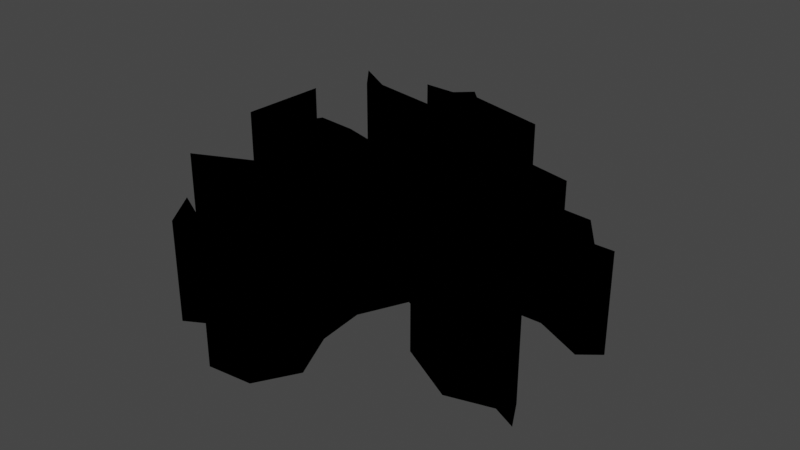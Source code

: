 # Source: V1groundCrack.blend  (saved by Blender 2.93.21; exported with 4.5.12 LTS)
import bpy
from mathutils import Matrix  # noqa: F401  (used for matrix-valued properties, if any)

bpy.ops.wm.read_factory_settings(use_empty=True)
scene = bpy.context.scene
scene.name = 'Scene'

# ---- collections
col_collection = bpy.data.collections.new('Collection'); scene.collection.children.link(col_collection)
col_groundcrack_gyromitra_svg = bpy.data.collections.new('GroundCrack_Gyromitra.svg'); scene.collection.children.link(col_groundcrack_gyromitra_svg)

# ---- materials (node trees are filled in below, after node groups)
mat_svgmat_001 = bpy.data.materials.new('SVGMat.001')
mat_svgmat_001.use_transparent_shadow = False
mat_svgmat_001.diffuse_color = (0.0, 0.0, 0.0, 1.0)

# ---- material node trees

# ---- world
world_world = bpy.data.worlds.new('World'); scene.world = world_world
world_world.use_nodes = True; world_world.node_tree.nodes.clear()
_N = world_world.node_tree.nodes; _L = world_world.node_tree.links
n0 = _N.new('ShaderNodeOutputWorld'); n0.name = 'World Output'; n0.location = (300, 300)
n1 = _N.new('ShaderNodeBackground'); n1.name = 'Background'; n1.location = (10, 300)
n1.inputs[0].default_value = (0.05088, 0.05088, 0.05088, 1.0)
_L.new(n1.outputs[0], n0.inputs[0])
n0.is_active_output = True
world_world.color = (0.05088, 0.05088, 0.05088)
world_world.use_sun_shadow = False
world_world.sun_shadow_jitter_overblur = 0.0

# ---- meshes
me_curve = bpy.data.meshes.new('Curve')
me_curve.from_pydata([(-0.03874, 0.09658, 0.0), (-0.05803, 0.09732, 0.0), (-0.05403, 0.09407, 0.0), (-0.04397, 0.08613, 0.0), (-0.04508, 0.087, 0.0), (-0.03203, 0.09172, 0.0), (0.01521, 0.06703, 0.0), (0.001931, 0.04202, 0.0), (-0.0003232, 0.02899, 0.0), (-0.01671, 0.03237, 0.0), (-0.02758, 0.07154, 0.0), (-0.07757, 0.08057, 0.0), (-0.1003, 0.09399, 0.0), (-0.1002, 0.0939, 0.0), (-0.08544, 0.07612, 0.0), (-0.04247, 0.06184, 0.0), (-0.03756, 0.02823, 0.0), (-0.01759, 0.01257, 0.0), (-0.04658, 0.02079, 0.0), (-0.06896, 0.02307, 0.0), (-0.07568, 0.01193, 0.0), (-0.09139, 0.006373, 0.0), (-0.09661, 0.03466, 0.0), (-0.1033, 0.05291, 0.0), (-0.1033, 0.05282, 0.0), (-0.1045, 0.004423, 0.0), (-0.07386, -0.01915, 0.0), (-0.06154, 0.004697, 0.0), (-0.04402, -0.0005194, 0.0), (-0.04025, -0.01717, 0.0), (-0.0548, -0.03764, 0.0), (-0.0865, -0.05186, 0.0), (-0.03875, -0.04847, 0.0), (-0.03277, -0.03363, 0.0), (-0.01747, -0.02577, 0.0), (-1.423e-05, -0.03736, 0.0), (0.005617, -0.06205, 0.0), (-0.03152, -0.09373, 0.0), (-0.04873, -0.08523, 0.0), (-0.03541, -0.1045, 0.0), (-0.03568, -0.1041, 0.0), (-0.03566, -0.1041, 0.0), (0.00666, -0.08154, 0.0), (0.0186, -0.09713, 0.0), (0.01779, -0.1136, 0.0), (0.002, -0.1206, 0.0), (0.002074, -0.1206, 0.0), (0.02458, -0.1184, 0.0), (0.03614, -0.09902, 0.0), (0.02494, -0.07474, 0.0), (0.02271, -0.05084, 0.0), (0.03389, -0.0274, 0.0), (0.04578, -0.03255, 0.0), (0.06078, -0.05829, 0.0), (0.09167, -0.07444, 0.0), (0.1141, -0.06813, 0.0), (0.126, -0.0736, 0.0), (0.1259, -0.07357, 0.0), (0.1187, -0.06032, 0.0), (0.09361, -0.0595, 0.0), (0.06944, -0.04531, 0.0), (0.06669, -0.02211, 0.0), (0.03886, -0.004372, 0.0), (0.09222, -0.003779, 0.0), (0.1179, -0.01559, 0.0), (0.1179, -0.01559, 0.0), (0.1279, -0.007821, 0.0), (0.1182, -0.007687, 0.0), (0.1052, 0.01014, 0.0), (0.07044, 0.01315, 0.0), (0.03989, 0.02258, 0.0), (0.04957, 0.0367, 0.0), (0.07515, 0.0375, 0.0), (0.04737, 0.04384, 0.0), (0.02764, 0.03571, 0.0), (0.03988, 0.06103, 0.0), (0.02414, 0.08604, 0.0), (-0.02352, 0.09845, 0.0), (-0.02985, 0.1048, 0.0), (-0.03874, 0.09658, -1.11), (-0.02985, 0.1048, -1.11), (-0.02352, 0.09845, -1.11), (-0.05803, 0.09732, -1.11), (-0.05403, 0.09407, -1.11), (-0.1003, 0.09399, -1.11), (-0.1002, 0.0939, -1.11), (-0.03203, 0.09172, -1.11), (0.02414, 0.08604, -1.11), (-0.04397, 0.08613, -1.11), (-0.04508, 0.087, -1.11), (-0.07757, 0.08057, -1.11), (0.01521, 0.06703, -1.11), (-0.08544, 0.07612, -1.11), (-0.02758, 0.07154, -1.11), (0.03988, 0.06103, -1.11), (-0.04247, 0.06184, -1.11), (0.001931, 0.04202, -1.11), (-0.01671, 0.03237, -1.11), (-0.1033, 0.05291, -1.11), (-0.1033, 0.05282, -1.11), (0.02764, 0.03571, -1.11), (-0.03756, 0.02823, -1.11), (-0.09661, 0.03466, -1.11), (0.07515, 0.0375, -1.11), (0.04737, 0.04384, -1.11), (-0.0003232, 0.02899, -1.11), (0.04957, 0.0367, -1.11), (0.03989, 0.02258, -1.11), (-0.09139, 0.006373, -1.11), (-0.01759, 0.01257, -1.11), (-0.1045, 0.004423, -1.11), (-0.06896, 0.02307, -1.11), (-0.07568, 0.01193, -1.11), (-0.04658, 0.02079, -1.11), (0.07044, 0.01315, -1.11), (0.1052, 0.01014, -1.11), (-0.06154, 0.004697, -1.11), (-0.04402, -0.0005194, -1.11), (0.09222, -0.003779, -1.11), (0.1182, -0.007687, -1.11), (-0.07386, -0.01915, -1.11), (0.1179, -0.01559, -1.11), (0.03886, -0.004372, -1.11), (-0.04025, -0.01717, -1.11), (0.1279, -0.007821, -1.11), (0.1179, -0.01559, -1.11), (0.06669, -0.02211, -1.11), (-0.01747, -0.02577, -1.11), (0.03389, -0.0274, -1.11), (-0.0548, -0.03764, -1.11), (-0.03277, -0.03363, -1.11), (0.04578, -0.03255, -1.11), (-1.423e-05, -0.03736, -1.11), (0.02271, -0.05084, -1.11), (0.06944, -0.04531, -1.11), (-0.03875, -0.04847, -1.11), (-0.0865, -0.05186, -1.11), (0.06078, -0.05829, -1.11), (0.02494, -0.07474, -1.11), (0.09361, -0.0595, -1.11), (0.005617, -0.06205, -1.11), (0.09167, -0.07444, -1.11), (0.1187, -0.06032, -1.11), (0.1141, -0.06813, -1.11), (0.126, -0.0736, -1.11), (0.1259, -0.07357, -1.11), (-0.03152, -0.09373, -1.11), (0.00666, -0.08154, -1.11), (0.0186, -0.09713, -1.11), (-0.03541, -0.1045, -1.11), (0.03614, -0.09902, -1.11), (-0.04873, -0.08523, -1.11), (0.01779, -0.1136, -1.11), (-0.03568, -0.1041, -1.11), (-0.03566, -0.1041, -1.11), (0.02458, -0.1184, -1.11), (0.002, -0.1206, -1.11), (0.002074, -0.1206, -1.11)], [], [(92, 90, 84), (83, 86, 81), (83, 88, 86), (94, 91, 96, 100), (138, 140, 147, 148), (79, 81, 80), (83, 79, 82), (104, 106, 103), (97, 93, 95, 101), (100, 106, 104), (91, 94, 87), (83, 81, 79), (93, 90, 92, 95), (105, 100, 96), (105, 106, 100), (101, 105, 97), (105, 107, 106), (101, 107, 105), (98, 108, 102), (109, 107, 101), (110, 108, 98), (112, 113, 111), (109, 114, 107), (112, 109, 113), (112, 114, 109), (112, 115, 114), (108, 115, 112), (110, 115, 108), (116, 115, 110), (117, 115, 116), (117, 118, 115), (87, 81, 86, 91), (110, 120, 116), (117, 122, 118), (123, 122, 117), (121, 124, 119), (123, 126, 122), (123, 127, 126), (128, 126, 127), (129, 127, 123), (129, 130, 127), (131, 126, 128), (150, 148, 152, 155), (129, 135, 130), (136, 135, 129), (142, 139, 141, 143), (134, 126, 131, 137), (119, 115, 118, 121), (143, 144, 142), (128, 127, 132, 133), (138, 133, 132, 140), (148, 150, 138), (149, 146, 151), (147, 140, 146, 149), (156, 155, 152), (139, 134, 137, 141), (18, 19, 111, 113), (9, 10, 93, 97), (0, 1, 82, 79), (28, 29, 123, 117), (48, 49, 138, 150), (52, 53, 137, 131), (66, 67, 119, 124), (69, 70, 107, 114), (23, 24, 99, 98), (37, 38, 151, 146), (1, 2, 83, 82), (31, 32, 135, 136), (64, 66, 124, 121), (38, 39, 149, 151), (64, 65, 125, 121), (17, 18, 113, 109), (74, 75, 94, 100), (49, 50, 133, 138), (25, 26, 120, 110), (15, 16, 101, 95), (43, 44, 152, 148), (12, 13, 85, 84), (22, 23, 98, 102), (39, 40, 153, 149), (61, 62, 122, 126), (72, 73, 104, 103), (59, 60, 134, 139), (68, 69, 114, 115), (7, 8, 105, 96), (40, 41, 154, 153), (76, 77, 81, 87), (35, 36, 140, 132), (71, 72, 103, 106), (47, 48, 150, 155), (3, 5, 86, 88), (20, 21, 108, 112), (2, 3, 88, 83), (53, 54, 141, 137), (73, 74, 100, 104), (44, 45, 156, 152), (3, 4, 89, 88), (29, 30, 129, 123), (45, 47, 155, 156), (11, 12, 84, 90), (58, 59, 139, 142), (45, 46, 157, 156), (33, 34, 127, 130), (5, 6, 91, 86), (51, 52, 131, 128), (12, 14, 92, 84), (54, 55, 143, 141), (27, 28, 117, 116), (8, 9, 97, 105), (56, 58, 142, 144), (55, 56, 144, 143), (34, 35, 132, 127), (10, 11, 90, 93), (56, 57, 145, 144), (70, 71, 106, 107), (67, 68, 115, 119), (75, 76, 87, 94), (36, 37, 146, 140), (26, 27, 116, 120), (21, 22, 102, 108), (50, 51, 128, 133), (63, 64, 121, 118), (16, 17, 109, 101), (14, 15, 95, 92), (60, 61, 126, 134), (42, 43, 148, 147), (23, 25, 110, 98), (6, 7, 96, 91), (78, 0, 79, 80), (32, 33, 130, 135), (62, 63, 118, 122), (19, 20, 112, 111), (39, 42, 147, 149), (77, 78, 80, 81), (30, 31, 136, 129)])
_uv = me_curve.uv_layers.new(name='UVMap')
_uv.uv.foreach_set('vector', [0.1488, 0.0, 0.1197, 0.0, 0.1285, 0.0, 0.01753, 0.0, 0.0315, 0.0, 0.9984, 0.0, 0.01753, 0.0, 0.02992, 0.0, 0.0315, 0.0, 0.9693, 0.0, 0.04328, 0.0, 0.06222, 0.0, 0.9519, 0.0, 0.6535, 0.0, 0.5071, 0.0, 0.5749, 0.0, 0.5945, 0.0, 0.000787, 0.0, 0.9984, 0.0, 1.0, 0.0, 0.01753, 0.0, 0.000787, 0.0, 0.01103, 0.0, 0.9401, 0.0, 0.9025, 0.0, 0.9211, 0.0, 0.08189, 0.0, 0.1008, 0.0, 0.1685, 0.0, 0.1874, 0.0, 0.9519, 0.0, 0.9025, 0.0, 0.9401, 0.0, 0.04328, 0.0, 0.9693, 0.0, 0.9794, 0.0, 0.01753, 0.0, 0.9984, 0.0, 0.000787, 0.0, 0.1008, 0.0, 0.1197, 0.0, 0.1488, 0.0, 0.1685, 0.0, 0.07244, 0.0, 0.9519, 0.0, 0.06222, 0.0, 0.07244, 0.0, 0.9025, 0.0, 0.9519, 0.0, 0.1874, 0.0, 0.07244, 0.0, 0.08189, 0.0, 0.07244, 0.0, 0.8827, 0.0, 0.9025, 0.0, 0.1874, 0.0, 0.8827, 0.0, 0.07244, 0.0, 0.3039, 0.0, 0.2849, 0.0, 0.3047, 0.0, 0.212, 0.0, 0.8827, 0.0, 0.1874, 0.0, 0.3339, 0.0, 0.2849, 0.0, 0.3039, 0.0, 0.267, 0.0, 0.237, 0.0, 0.2566, 0.0, 0.212, 0.0, 0.8599, 0.0, 0.8827, 0.0, 0.267, 0.0, 0.212, 0.0, 0.237, 0.0, 0.267, 0.0, 0.8599, 0.0, 0.212, 0.0, 0.267, 0.0, 0.8355, 0.0, 0.8599, 0.0, 0.2849, 0.0, 0.8355, 0.0, 0.267, 0.0, 0.3339, 0.0, 0.8355, 0.0, 0.2849, 0.0, 0.3735, 0.0, 0.8355, 0.0, 0.3339, 0.0, 0.3921, 0.0, 0.8355, 0.0, 0.3735, 0.0, 0.3921, 0.0, 0.8203, 0.0, 0.8355, 0.0, 0.9794, 0.0, 0.9984, 0.0, 0.0315, 0.0, 0.04328, 0.0, 0.3339, 0.0, 0.3443, 0.0, 0.3735, 0.0, 0.3921, 0.0, 0.8008, 0.0, 0.8203, 0.0, 0.411, 0.0, 0.8008, 0.0, 0.3921, 0.0, 0.8224, 0.0, 0.8236, 0.0, 0.8252, 0.0, 0.411, 0.0, 0.7817, 0.0, 0.8008, 0.0, 0.411, 0.0, 0.4874, 0.0, 0.7817, 0.0, 0.6654, 0.0, 0.7817, 0.0, 0.4874, 0.0, 0.4213, 0.0, 0.4874, 0.0, 0.411, 0.0, 0.4213, 0.0, 0.4685, 0.0, 0.4874, 0.0, 0.6748, 0.0, 0.7817, 0.0, 0.6654, 0.0, 0.652, 0.0, 0.5945, 0.0, 0.6047, 0.0, 0.6331, 0.0, 0.4213, 0.0, 0.4496, 0.0, 0.4685, 0.0, 0.4402, 0.0, 0.4496, 0.0, 0.4213, 0.0, 0.7339, 0.0, 0.7528, 0.0, 0.7126, 0.0, 0.7142, 0.0, 0.763, 0.0, 0.7817, 0.0, 0.6748, 0.0, 0.6936, 0.0, 0.8252, 0.0, 0.8355, 0.0, 0.8203, 0.0, 0.8224, 0.0, 0.7142, 0.0, 0.7266, 0.0, 0.7339, 0.0, 0.6654, 0.0, 0.4874, 0.0, 0.4977, 0.0, 0.6551, 0.0, 0.6535, 0.0, 0.6551, 0.0, 0.4977, 0.0, 0.5071, 0.0, 0.5945, 0.0, 0.652, 0.0, 0.6535, 0.0, 0.5461, 0.0, 0.5275, 0.0, 0.5378, 0.0, 0.5749, 0.0, 0.5071, 0.0, 0.5275, 0.0, 0.5461, 0.0, 0.6185, 0.0, 0.6331, 0.0, 0.6047, 0.0, 0.7528, 0.0, 0.763, 0.0, 0.6936, 0.0, 0.7126, 0.0, 0.237, 0.0, 0.2566, 0.0, 0.2566, 0.0, 0.237, 0.0, 0.08189, 0.0, 0.1008, 0.0, 0.1008, 0.0, 0.08189, 0.0, 0.000787, 0.0, 0.01103, 0.0, 0.01103, 0.0, 0.000787, 0.0, 0.3921, 0.0, 0.411, 0.0, 0.411, 0.0, 0.3921, 0.0, 0.652, 0.0, 0.6535, 0.0, 0.6535, 0.0, 0.652, 0.0, 0.6748, 0.0, 0.6936, 0.0, 0.6936, 0.0, 0.6748, 0.0, 0.8236, 0.0, 0.8252, 0.0, 0.8252, 0.0, 0.8236, 0.0, 0.8599, 0.0, 0.8827, 0.0, 0.8827, 0.0, 0.8599, 0.0, 0.0, 0.0, 0.0, 0.0, 0.0, 0.0, 0.0, 0.0, 0.5275, 0.0, 0.5378, 0.0, 0.5378, 0.0, 0.5275, 0.0, 0.01103, 0.0, 0.01753, 0.0, 0.01753, 0.0, 0.01103, 0.0, 0.4402, 0.0, 0.4496, 0.0, 0.4496, 0.0, 0.4402, 0.0, 0.8224, 0.0, 0.8236, 0.0, 0.8236, 0.0, 0.8224, 0.0, 0.5378, 0.0, 0.5461, 0.0, 0.5461, 0.0, 0.5378, 0.0, 0.0, 0.0, 0.0, 0.0, 0.0, 0.0, 0.0, 0.0, 0.212, 0.0, 0.237, 0.0, 0.237, 0.0, 0.212, 0.0, 0.9519, 0.0, 0.9693, 0.0, 0.9693, 0.0, 0.9519, 0.0, 0.6535, 0.0, 0.6551, 0.0, 0.6551, 0.0, 0.6535, 0.0, 0.3339, 0.0, 0.3443, 0.0, 0.3443, 0.0, 0.3339, 0.0, 0.1685, 0.0, 0.1874, 0.0, 0.1874, 0.0, 0.1685, 0.0, 0.5945, 0.0, 0.6047, 0.0, 0.6047, 0.0, 0.5945, 0.0, 0.0, 0.0, 0.0, 0.0, 0.0, 0.0, 0.0, 0.0, 0.3047, 0.0, 0.3039, 0.0, 0.3039, 0.0, 0.3047, 0.0, 0.0, 0.0, 0.0, 0.0, 0.0, 0.0, 0.0, 0.0, 0.7817, 0.0, 0.8008, 0.0, 0.8008, 0.0, 0.7817, 0.0, 0.9211, 0.0, 0.9401, 0.0, 0.9401, 0.0, 0.9211, 0.0, 0.7528, 0.0, 0.763, 0.0, 0.763, 0.0, 0.7528, 0.0, 0.8355, 0.0, 0.8599, 0.0, 0.8599, 0.0, 0.8355, 0.0, 0.06222, 0.0, 0.07244, 0.0, 0.07244, 0.0, 0.06222, 0.0, 0.0, 0.0, 0.0, 0.0, 0.0, 0.0, 0.0, 0.0, 0.9794, 0.0, 0.9984, 0.0, 0.9984, 0.0, 0.9794, 0.0, 0.4977, 0.0, 0.5071, 0.0, 0.5071, 0.0, 0.4977, 0.0, 0.9025, 0.0, 0.9211, 0.0, 0.9211, 0.0, 0.9025, 0.0, 0.6331, 0.0, 0.652, 0.0, 0.652, 0.0, 0.6331, 0.0, 0.02992, 0.0, 0.0315, 0.0, 0.0315, 0.0, 0.02992, 0.0, 0.267, 0.0, 0.2849, 0.0, 0.2849, 0.0, 0.267, 0.0, 0.01753, 0.0, 0.02992, 0.0, 0.02992, 0.0, 0.01753, 0.0, 0.6936, 0.0, 0.7126, 0.0, 0.7126, 0.0, 0.6936, 0.0, 0.9401, 0.0, 0.9519, 0.0, 0.9519, 0.0, 0.9401, 0.0, 0.6047, 0.0, 0.6185, 0.0, 0.6185, 0.0, 0.6047, 0.0, 0.0, 0.0, 0.0, 0.0, 0.0, 0.0, 0.0, 0.0, 0.411, 0.0, 0.4213, 0.0, 0.4213, 0.0, 0.411, 0.0, 0.6185, 0.0, 0.6331, 0.0, 0.6331, 0.0, 0.6185, 0.0, 0.1197, 0.0, 0.1285, 0.0, 0.1285, 0.0, 0.1197, 0.0, 0.7339, 0.0, 0.7528, 0.0, 0.7528, 0.0, 0.7339, 0.0, 0.0, 0.0, 0.0, 0.0, 0.0, 0.0, 0.0, 0.0, 0.4685, 0.0, 0.4874, 0.0, 0.4874, 0.0, 0.4685, 0.0, 0.0315, 0.0, 0.04328, 0.0, 0.04328, 0.0, 0.0315, 0.0, 0.6654, 0.0, 0.6748, 0.0, 0.6748, 0.0, 0.6654, 0.0, 0.1285, 0.0, 0.1488, 0.0, 0.1488, 0.0, 0.1285, 0.0, 0.7126, 0.0, 0.7142, 0.0, 0.7142, 0.0, 0.7126, 0.0, 0.3735, 0.0, 0.3921, 0.0, 0.3921, 0.0, 0.3735, 0.0, 0.07244, 0.0, 0.08189, 0.0, 0.08189, 0.0, 0.07244, 0.0, 0.7266, 0.0, 0.7339, 0.0, 0.7339, 0.0, 0.7266, 0.0, 0.7142, 0.0, 0.7266, 0.0, 0.7266, 0.0, 0.7142, 0.0, 0.4874, 0.0, 0.4977, 0.0, 0.4977, 0.0, 0.4874, 0.0, 0.1008, 0.0, 0.1197, 0.0, 0.1197, 0.0, 0.1008, 0.0, 0.0, 0.0, 0.0, 0.0, 0.0, 0.0, 0.0, 0.0, 0.8827, 0.0, 0.9025, 0.0, 0.9025, 0.0, 0.8827, 0.0, 0.8252, 0.0, 0.8355, 0.0, 0.8355, 0.0, 0.8252, 0.0, 0.9693, 0.0, 0.9794, 0.0, 0.9794, 0.0, 0.9693, 0.0, 0.5071, 0.0, 0.5275, 0.0, 0.5275, 0.0, 0.5071, 0.0, 0.3443, 0.0, 0.3735, 0.0, 0.3735, 0.0, 0.3443, 0.0, 0.2849, 0.0, 0.3047, 0.0, 0.3047, 0.0, 0.2849, 0.0, 0.6551, 0.0, 0.6654, 0.0, 0.6654, 0.0, 0.6551, 0.0, 0.8203, 0.0, 0.8224, 0.0, 0.8224, 0.0, 0.8203, 0.0, 0.1874, 0.0, 0.212, 0.0, 0.212, 0.0, 0.1874, 0.0, 0.1488, 0.0, 0.1685, 0.0, 0.1685, 0.0, 0.1488, 0.0, 0.763, 0.0, 0.7817, 0.0, 0.7817, 0.0, 0.763, 0.0, 0.5749, 0.0, 0.5945, 0.0, 0.5945, 0.0, 0.5749, 0.0, 0.3039, 0.0, 0.3339, 0.0, 0.3339, 0.0, 0.3039, 0.0, 0.04328, 0.0, 0.06222, 0.0, 0.06222, 0.0, 0.04328, 0.0, 1.0, 0.0, 0.000787, 0.0, 0.000787, 0.0, 1.0, 0.0, 0.4496, 0.0, 0.4685, 0.0, 0.4685, 0.0, 0.4496, 0.0, 0.8008, 0.0, 0.8203, 0.0, 0.8203, 0.0, 0.8008, 0.0, 0.2566, 0.0, 0.267, 0.0, 0.267, 0.0, 0.2566, 0.0, 0.5461, 0.0, 0.5749, 0.0, 0.5749, 0.0, 0.5461, 0.0, 0.9984, 0.0, 1.0, 0.0, 1.0, 0.0, 0.9984, 0.0, 0.4213, 0.0, 0.4402, 0.0, 0.4402, 0.0, 0.4213, 0.0])
me_curve.materials.append(mat_svgmat_001)
me_curve.use_remesh_fix_poles = True
me_curve.use_remesh_preserve_attributes = False
me_curve.update()
me_curve_001 = bpy.data.meshes.new('Curve.001')
me_curve_001.from_pydata([(-0.03874, 0.09658, 0.0), (-0.05803, 0.09732, 0.0), (-0.05403, 0.09407, 0.0), (-0.04397, 0.08613, 0.0), (-0.03203, 0.09172, 0.0), (0.01521, 0.06703, 0.0), (0.001931, 0.04202, 0.0), (-0.0003232, 0.02899, 0.0), (-0.01671, 0.03237, 0.0), (-0.02758, 0.07154, 0.0), (-0.07757, 0.08057, 0.0), (-0.1003, 0.09399, 0.0), (-0.08544, 0.07612, 0.0), (-0.04247, 0.06184, 0.0), (-0.03756, 0.02823, 0.0), (-0.01759, 0.01257, 0.0), (-0.04658, 0.02079, 0.0), (-0.06896, 0.02307, 0.0), (-0.07568, 0.01193, 0.0), (-0.09139, 0.006373, 0.0), (-0.09661, 0.03466, 0.0), (-0.1033, 0.05291, 0.0), (-0.1045, 0.004423, 0.0), (-0.07386, -0.01915, 0.0), (-0.06154, 0.004697, 0.0), (-0.04402, -0.0005194, 0.0), (-0.04025, -0.01717, 0.0), (-0.0548, -0.03764, 0.0), (-0.0865, -0.05186, 0.0), (-0.03875, -0.04847, 0.0), (-0.03277, -0.03363, 0.0), (-0.01747, -0.02577, 0.0), (-1.423e-05, -0.03736, 0.0), (0.005617, -0.06205, 0.0), (-0.03152, -0.09373, 0.0), (-0.04873, -0.08523, 0.0), (-0.03541, -0.1045, 0.0), (0.00666, -0.08154, 0.0), (0.0186, -0.09713, 0.0), (0.01779, -0.1136, 0.0), (0.002, -0.1206, 0.0), (0.02458, -0.1184, 0.0), (0.03614, -0.09902, 0.0), (0.02494, -0.07474, 0.0), (0.02271, -0.05084, 0.0), (0.03389, -0.0274, 0.0), (0.04578, -0.03255, 0.0), (0.06078, -0.05829, 0.0), (0.09167, -0.07444, 0.0), (0.1141, -0.06813, 0.0), (0.126, -0.0736, 0.0), (0.1187, -0.06032, 0.0), (0.09361, -0.0595, 0.0), (0.06944, -0.04531, 0.0), (0.06669, -0.02211, 0.0), (0.03886, -0.004372, 0.0), (0.09222, -0.003779, 0.0), (0.1179, -0.01559, 0.0), (0.1279, -0.007821, 0.0), (0.1182, -0.007687, 0.0), (0.1052, 0.01014, 0.0), (0.07044, 0.01315, 0.0), (0.03989, 0.02258, 0.0), (0.04957, 0.0367, 0.0), (0.07515, 0.0375, 0.0), (0.04737, 0.04384, 0.0), (0.02764, 0.03571, 0.0), (0.03988, 0.06103, 0.0), (0.02414, 0.08604, 0.0), (-0.02352, 0.09845, 0.0), (-0.02985, 0.1048, 0.0)], [], [(0, 69, 70), (2, 0, 1), (2, 69, 0), (2, 4, 69), (67, 5, 6, 66), (2, 3, 4), (12, 10, 11), (43, 33, 37, 38), (5, 67, 68), (8, 9, 13, 14), (9, 10, 12, 13), (7, 66, 6), (65, 63, 64), (66, 63, 65), (7, 63, 66), (14, 7, 8), (7, 62, 63), (14, 62, 7), (21, 19, 20), (15, 62, 14), (22, 19, 21), (18, 16, 17), (15, 61, 62), (18, 15, 16), (18, 61, 15), (18, 60, 61), (19, 60, 18), (22, 60, 19), (24, 60, 22), (25, 60, 24), (25, 56, 60), (68, 69, 4, 5), (22, 23, 24), (25, 55, 56), (26, 55, 25), (57, 58, 59), (26, 54, 55), (26, 31, 54), (45, 54, 31), (27, 31, 26), (27, 30, 31), (46, 54, 45), (42, 38, 39, 41), (27, 29, 30), (28, 29, 27), (51, 52, 48, 49), (53, 54, 46, 47), (59, 60, 56, 57), (49, 50, 51), (45, 31, 32, 44), (43, 44, 32, 33), (38, 42, 43), (36, 34, 35), (37, 33, 34, 36), (40, 41, 39), (52, 53, 47, 48)])
_uv = me_curve_001.uv_layers.new(name='UVMap')
_uv.uv.foreach_set('vector', [0.000787, 0.0, 0.9984, 0.0, 1.0, 0.0, 0.01753, 0.0, 0.000787, 0.0, 0.01103, 0.0, 0.01753, 0.0, 0.9984, 0.0, 0.000787, 0.0, 0.01753, 0.0, 0.0315, 0.0, 0.9984, 0.0, 0.9693, 0.0, 0.04328, 0.0, 0.06222, 0.0, 0.9519, 0.0, 0.01753, 0.0, 0.02992, 0.0, 0.0315, 0.0, 0.1488, 0.0, 0.1197, 0.0, 0.1285, 0.0, 0.6535, 0.0, 0.5071, 0.0, 0.5749, 0.0, 0.5945, 0.0, 0.04328, 0.0, 0.9693, 0.0, 0.9794, 0.0, 0.08189, 0.0, 0.1008, 0.0, 0.1685, 0.0, 0.1874, 0.0, 0.1008, 0.0, 0.1197, 0.0, 0.1488, 0.0, 0.1685, 0.0, 0.07244, 0.0, 0.9519, 0.0, 0.06222, 0.0, 0.9401, 0.0, 0.9025, 0.0, 0.9211, 0.0, 0.9519, 0.0, 0.9025, 0.0, 0.9401, 0.0, 0.07244, 0.0, 0.9025, 0.0, 0.9519, 0.0, 0.1874, 0.0, 0.07244, 0.0, 0.08189, 0.0, 0.07244, 0.0, 0.8827, 0.0, 0.9025, 0.0, 0.1874, 0.0, 0.8827, 0.0, 0.07244, 0.0, 0.3039, 0.0, 0.2849, 0.0, 0.3047, 0.0, 0.212, 0.0, 0.8827, 0.0, 0.1874, 0.0, 0.3339, 0.0, 0.2849, 0.0, 0.3039, 0.0, 0.267, 0.0, 0.237, 0.0, 0.2566, 0.0, 0.212, 0.0, 0.8599, 0.0, 0.8827, 0.0, 0.267, 0.0, 0.212, 0.0, 0.237, 0.0, 0.267, 0.0, 0.8599, 0.0, 0.212, 0.0, 0.267, 0.0, 0.8355, 0.0, 0.8599, 0.0, 0.2849, 0.0, 0.8355, 0.0, 0.267, 0.0, 0.3339, 0.0, 0.8355, 0.0, 0.2849, 0.0, 0.3735, 0.0, 0.8355, 0.0, 0.3339, 0.0, 0.3921, 0.0, 0.8355, 0.0, 0.3735, 0.0, 0.3921, 0.0, 0.8203, 0.0, 0.8355, 0.0, 0.9794, 0.0, 0.9984, 0.0, 0.0315, 0.0, 0.04328, 0.0, 0.3339, 0.0, 0.3443, 0.0, 0.3735, 0.0, 0.3921, 0.0, 0.8008, 0.0, 0.8203, 0.0, 0.411, 0.0, 0.8008, 0.0, 0.3921, 0.0, 0.8224, 0.0, 0.8236, 0.0, 0.8252, 0.0, 0.411, 0.0, 0.7817, 0.0, 0.8008, 0.0, 0.411, 0.0, 0.4874, 0.0, 0.7817, 0.0, 0.6654, 0.0, 0.7817, 0.0, 0.4874, 0.0, 0.4213, 0.0, 0.4874, 0.0, 0.411, 0.0, 0.4213, 0.0, 0.4685, 0.0, 0.4874, 0.0, 0.6748, 0.0, 0.7817, 0.0, 0.6654, 0.0, 0.652, 0.0, 0.5945, 0.0, 0.6047, 0.0, 0.6331, 0.0, 0.4213, 0.0, 0.4496, 0.0, 0.4685, 0.0, 0.4402, 0.0, 0.4496, 0.0, 0.4213, 0.0, 0.7339, 0.0, 0.7528, 0.0, 0.7126, 0.0, 0.7142, 0.0, 0.763, 0.0, 0.7817, 0.0, 0.6748, 0.0, 0.6936, 0.0, 0.8252, 0.0, 0.8355, 0.0, 0.8203, 0.0, 0.8224, 0.0, 0.7142, 0.0, 0.7266, 0.0, 0.7339, 0.0, 0.6654, 0.0, 0.4874, 0.0, 0.4977, 0.0, 0.6551, 0.0, 0.6535, 0.0, 0.6551, 0.0, 0.4977, 0.0, 0.5071, 0.0, 0.5945, 0.0, 0.652, 0.0, 0.6535, 0.0, 0.5461, 0.0, 0.5275, 0.0, 0.5378, 0.0, 0.5749, 0.0, 0.5071, 0.0, 0.5275, 0.0, 0.5461, 0.0, 0.6185, 0.0, 0.6331, 0.0, 0.6047, 0.0, 0.7528, 0.0, 0.763, 0.0, 0.6936, 0.0, 0.7126, 0.0])
me_curve_001.materials.append(mat_svgmat_001)
me_curve_001.use_remesh_fix_poles = True
me_curve_001.use_remesh_preserve_attributes = False
me_curve_001.update()

# ---- objects
ob_groundcrackwalls = bpy.data.objects.new('GroundCrackWalls', me_curve)
ob_groundcracktop = bpy.data.objects.new('GroundCrackTop.', me_curve_001)

# ---- transforms, parenting, visibility, modifiers, constraints
ob_groundcrackwalls.location = (0.0, 0.0, 0.0)
ob_groundcrackwalls.scale = (21.52, 22.19, 1.0)
ob_groundcracktop.location = (0.0, 0.0, 0.0)
ob_groundcracktop.scale = (21.52, 22.19, 1.0)

# ---- collection membership
col_groundcrack_gyromitra_svg.objects.link(ob_groundcrackwalls)
col_groundcrack_gyromitra_svg.objects.link(ob_groundcracktop)

# ---- scene / render settings (as saved in the file)
scene.frame_start = 1; scene.frame_end = 250; scene.frame_set(0)
scene.render.engine = 'BLENDER_EEVEE_NEXT'
scene.cycles.use_denoising = False
scene.cycles.samples = 128
scene.cycles.sampling_pattern = 'TABULATED_SOBOL'
scene.cycles.use_adaptive_sampling = False
scene.cycles.use_light_tree = False
scene.view_settings.view_transform = 'Filmic'
bpy.context.view_layer.update()

# ---- added for rendering (the .blend has no active camera and no usable light): camera, sun
cam_auto = bpy.data.cameras.new('AutoCamera')
cam_auto.lens = 50.0
cam_auto.sensor_width = 36.0
cam_auto.clip_end = 1000.0
ob_auto_camera = bpy.data.objects.new('AutoCamera', cam_auto)
scene.collection.objects.link(ob_auto_camera)
ob_auto_camera.location = (6.87513, -8.1235, 4.74325)
ob_auto_camera.rotation_euler = (1.09748, -7.21219e-08, 0.694738)
scene.camera = ob_auto_camera
light_auto_sun = bpy.data.lights.new('AutoSun', 'SUN')
light_auto_sun.energy = 3.0
light_auto_sun.angle = 0.0523599
ob_auto_sun = bpy.data.objects.new('AutoSun', light_auto_sun)
scene.collection.objects.link(ob_auto_sun)
ob_auto_sun.rotation_euler = (0.872665, 0.174533, 0.523599)
bpy.context.view_layer.update()
